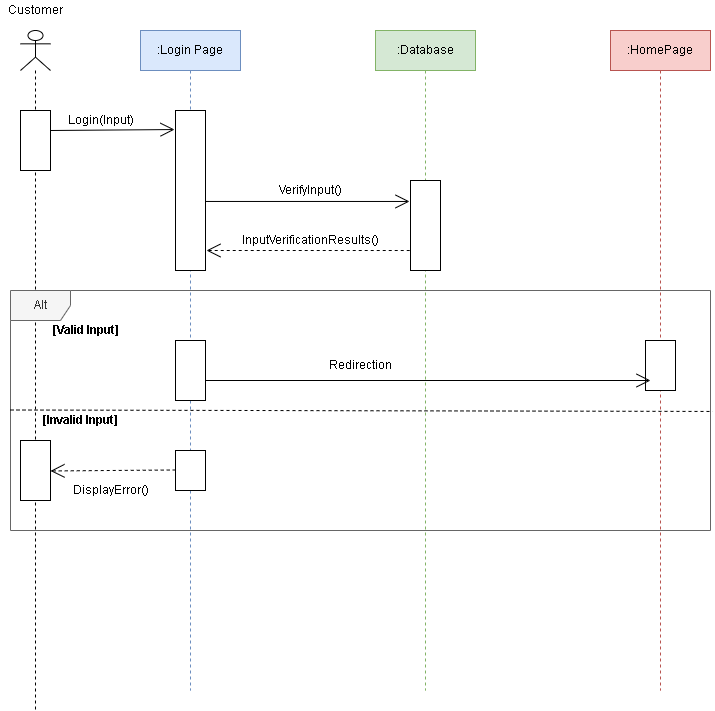

The diagram above was exported from draw.io. Its source (the exported page's mxGraphModel, read from the mxfile embedded in the PNG):
<mxGraphModel dx="868" dy="474" grid="1" gridSize="10" guides="1" tooltips="1" connect="1" arrows="1" fold="1" page="1" pageScale="1" pageWidth="850" pageHeight="1100" math="0" shadow="0">
  <root>
    <mxCell id="0" />
    <mxCell id="1" parent="0" />
    <mxCell id="i_hIvcTlY-a1vXFxmcnV-1" value="" style="shape=umlLifeline;participant=umlActor;perimeter=lifelinePerimeter;whiteSpace=wrap;html=1;container=1;collapsible=0;recursiveResize=0;verticalAlign=top;spacingTop=36;outlineConnect=0;" vertex="1" parent="1">
      <mxGeometry x="70" y="160" width="30" height="680" as="geometry" />
    </mxCell>
    <mxCell id="i_hIvcTlY-a1vXFxmcnV-2" value="" style="html=1;points=[];perimeter=orthogonalPerimeter;" vertex="1" parent="i_hIvcTlY-a1vXFxmcnV-1">
      <mxGeometry y="80" width="30" height="60" as="geometry" />
    </mxCell>
    <mxCell id="i_hIvcTlY-a1vXFxmcnV-3" value=":Login Page" style="shape=umlLifeline;perimeter=lifelinePerimeter;whiteSpace=wrap;html=1;container=1;collapsible=0;recursiveResize=0;outlineConnect=0;fillColor=#dae8fc;strokeColor=#6c8ebf;" vertex="1" parent="1">
      <mxGeometry x="190" y="160" width="100" height="660" as="geometry" />
    </mxCell>
    <mxCell id="i_hIvcTlY-a1vXFxmcnV-4" value="" style="html=1;points=[];perimeter=orthogonalPerimeter;" vertex="1" parent="i_hIvcTlY-a1vXFxmcnV-3">
      <mxGeometry x="35" y="80" width="30" height="160" as="geometry" />
    </mxCell>
    <mxCell id="i_hIvcTlY-a1vXFxmcnV-5" value=":Database" style="shape=umlLifeline;perimeter=lifelinePerimeter;whiteSpace=wrap;html=1;container=1;collapsible=0;recursiveResize=0;outlineConnect=0;fillColor=#d5e8d4;strokeColor=#82b366;" vertex="1" parent="1">
      <mxGeometry x="425" y="160" width="100" height="660" as="geometry" />
    </mxCell>
    <mxCell id="i_hIvcTlY-a1vXFxmcnV-6" value="" style="html=1;points=[];perimeter=orthogonalPerimeter;" vertex="1" parent="i_hIvcTlY-a1vXFxmcnV-5">
      <mxGeometry x="35" y="150" width="30" height="90" as="geometry" />
    </mxCell>
    <mxCell id="i_hIvcTlY-a1vXFxmcnV-7" value=":HomePage" style="shape=umlLifeline;perimeter=lifelinePerimeter;whiteSpace=wrap;html=1;container=1;collapsible=0;recursiveResize=0;outlineConnect=0;fillColor=#f8cecc;strokeColor=#b85450;" vertex="1" parent="1">
      <mxGeometry x="660" y="160" width="100" height="660" as="geometry" />
    </mxCell>
    <mxCell id="i_hIvcTlY-a1vXFxmcnV-8" value="Alt" style="shape=umlFrame;whiteSpace=wrap;html=1;fillColor=#f5f5f5;fontColor=#333333;strokeColor=#666666;" vertex="1" parent="1">
      <mxGeometry x="60" y="420" width="700" height="240" as="geometry" />
    </mxCell>
    <mxCell id="i_hIvcTlY-a1vXFxmcnV-9" value="" style="endArrow=none;endFill=0;endSize=12;html=1;rounded=0;entryX=1.003;entryY=0.504;entryDx=0;entryDy=0;entryPerimeter=0;dashed=1;" edge="1" parent="1" target="i_hIvcTlY-a1vXFxmcnV-8">
      <mxGeometry width="160" relative="1" as="geometry">
        <mxPoint x="60" y="539.5" as="sourcePoint" />
        <mxPoint x="220" y="539.5" as="targetPoint" />
      </mxGeometry>
    </mxCell>
    <mxCell id="i_hIvcTlY-a1vXFxmcnV-10" value="" style="html=1;points=[];perimeter=orthogonalPerimeter;" vertex="1" parent="1">
      <mxGeometry x="70" y="570" width="30" height="60" as="geometry" />
    </mxCell>
    <mxCell id="i_hIvcTlY-a1vXFxmcnV-11" value="" style="html=1;points=[];perimeter=orthogonalPerimeter;" vertex="1" parent="1">
      <mxGeometry x="225" y="580" width="30" height="40" as="geometry" />
    </mxCell>
    <mxCell id="i_hIvcTlY-a1vXFxmcnV-12" value="" style="html=1;points=[];perimeter=orthogonalPerimeter;" vertex="1" parent="1">
      <mxGeometry x="225" y="470" width="30" height="60" as="geometry" />
    </mxCell>
    <mxCell id="i_hIvcTlY-a1vXFxmcnV-14" value="" style="html=1;points=[];perimeter=orthogonalPerimeter;" vertex="1" parent="1">
      <mxGeometry x="695" y="470" width="30" height="50" as="geometry" />
    </mxCell>
    <mxCell id="i_hIvcTlY-a1vXFxmcnV-15" value="" style="endArrow=open;endFill=1;endSize=12;html=1;rounded=0;entryX=-0.033;entryY=0.119;entryDx=0;entryDy=0;entryPerimeter=0;" edge="1" parent="1" target="i_hIvcTlY-a1vXFxmcnV-4">
      <mxGeometry width="160" relative="1" as="geometry">
        <mxPoint x="100" y="260" as="sourcePoint" />
        <mxPoint x="260" y="260" as="targetPoint" />
      </mxGeometry>
    </mxCell>
    <mxCell id="i_hIvcTlY-a1vXFxmcnV-16" value="" style="endArrow=open;endFill=1;endSize=12;html=1;rounded=0;entryX=-0.033;entryY=0.233;entryDx=0;entryDy=0;entryPerimeter=0;" edge="1" parent="1" target="i_hIvcTlY-a1vXFxmcnV-6">
      <mxGeometry width="160" relative="1" as="geometry">
        <mxPoint x="255" y="330.96000000000004" as="sourcePoint" />
        <mxPoint x="379.01" y="329.99999999999994" as="targetPoint" />
      </mxGeometry>
    </mxCell>
    <mxCell id="i_hIvcTlY-a1vXFxmcnV-17" value="" style="endArrow=none;endFill=0;endSize=12;html=1;rounded=0;entryX=-0.033;entryY=0.233;entryDx=0;entryDy=0;entryPerimeter=0;startArrow=open;startFill=0;startSize=12;dashed=1;" edge="1" parent="1">
      <mxGeometry width="160" relative="1" as="geometry">
        <mxPoint x="255.99" y="380" as="sourcePoint" />
        <mxPoint x="460" y="380.01" as="targetPoint" />
      </mxGeometry>
    </mxCell>
    <mxCell id="i_hIvcTlY-a1vXFxmcnV-19" value="" style="endArrow=open;endFill=1;endSize=12;html=1;rounded=0;entryX=0.167;entryY=0.8;entryDx=0;entryDy=0;entryPerimeter=0;" edge="1" parent="1" target="i_hIvcTlY-a1vXFxmcnV-14">
      <mxGeometry width="160" relative="1" as="geometry">
        <mxPoint x="255" y="510" as="sourcePoint" />
        <mxPoint x="459.01" y="510.01" as="targetPoint" />
      </mxGeometry>
    </mxCell>
    <mxCell id="i_hIvcTlY-a1vXFxmcnV-20" value="" style="endArrow=none;endFill=0;endSize=12;html=1;rounded=0;entryX=-0.033;entryY=0.119;entryDx=0;entryDy=0;entryPerimeter=0;startArrow=open;startFill=0;startSize=12;dashed=1;" edge="1" parent="1">
      <mxGeometry width="160" relative="1" as="geometry">
        <mxPoint x="100" y="600.46" as="sourcePoint" />
        <mxPoint x="224.01" y="599.5" as="targetPoint" />
      </mxGeometry>
    </mxCell>
    <mxCell id="i_hIvcTlY-a1vXFxmcnV-21" value="Login(Input)" style="text;html=1;resizable=0;autosize=1;align=center;verticalAlign=middle;points=[];fillColor=none;strokeColor=none;rounded=0;" vertex="1" parent="1">
      <mxGeometry x="110" y="240" width="80" height="20" as="geometry" />
    </mxCell>
    <mxCell id="i_hIvcTlY-a1vXFxmcnV-22" value="VerifyInput()" style="text;html=1;resizable=0;autosize=1;align=center;verticalAlign=middle;points=[];fillColor=none;strokeColor=none;rounded=0;" vertex="1" parent="1">
      <mxGeometry x="320" y="310" width="80" height="20" as="geometry" />
    </mxCell>
    <mxCell id="i_hIvcTlY-a1vXFxmcnV-23" value="InputVerificationResults()" style="text;html=1;resizable=0;autosize=1;align=center;verticalAlign=middle;points=[];fillColor=none;strokeColor=none;rounded=0;" vertex="1" parent="1">
      <mxGeometry x="285" y="360" width="150" height="20" as="geometry" />
    </mxCell>
    <mxCell id="i_hIvcTlY-a1vXFxmcnV-24" value="&lt;b&gt;[Valid Input]&lt;/b&gt;" style="text;html=1;resizable=0;autosize=1;align=center;verticalAlign=middle;points=[];fillColor=none;strokeColor=none;rounded=0;" vertex="1" parent="1">
      <mxGeometry x="95" y="450" width="80" height="20" as="geometry" />
    </mxCell>
    <mxCell id="i_hIvcTlY-a1vXFxmcnV-25" value="&lt;b&gt;[Invalid Input]&lt;/b&gt;" style="text;html=1;resizable=0;autosize=1;align=center;verticalAlign=middle;points=[];fillColor=none;strokeColor=none;rounded=0;" vertex="1" parent="1">
      <mxGeometry x="85" y="540" width="90" height="20" as="geometry" />
    </mxCell>
    <mxCell id="i_hIvcTlY-a1vXFxmcnV-26" value="DisplayError()" style="text;html=1;resizable=0;autosize=1;align=center;verticalAlign=middle;points=[];fillColor=none;strokeColor=none;rounded=0;" vertex="1" parent="1">
      <mxGeometry x="115" y="610" width="90" height="20" as="geometry" />
    </mxCell>
    <mxCell id="i_hIvcTlY-a1vXFxmcnV-28" value="Redirection" style="text;html=1;resizable=0;autosize=1;align=center;verticalAlign=middle;points=[];fillColor=none;strokeColor=none;rounded=0;" vertex="1" parent="1">
      <mxGeometry x="370" y="485" width="80" height="20" as="geometry" />
    </mxCell>
    <mxCell id="i_hIvcTlY-a1vXFxmcnV-29" value="Customer" style="text;html=1;resizable=0;autosize=1;align=center;verticalAlign=middle;points=[];fillColor=none;strokeColor=none;rounded=0;" vertex="1" parent="1">
      <mxGeometry x="50" y="130" width="70" height="20" as="geometry" />
    </mxCell>
  </root>
</mxGraphModel>